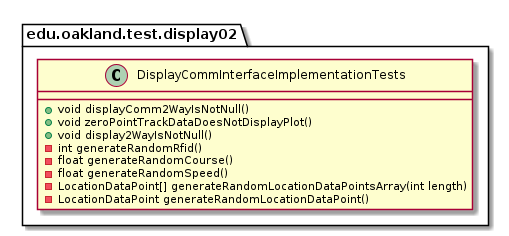

The diagram above was rendered by PlantUML. Its source (embedded in the PNG):
@startuml DisplayCommInterfaceImplementationTests

package edu.oakland.test.display02 {
    class DisplayCommInterfaceImplementationTests {
        + void displayComm2WayIsNotNull()
        + void zeroPointTrackDataDoesNotDisplayPlot()
        + void display2WayIsNotNull()
        - int generateRandomRfid()
        - float generateRandomCourse()
        - float generateRandomSpeed()
        - LocationDataPoint[] generateRandomLocationDataPointsArray(int length)
        - LocationDataPoint generateRandomLocationDataPoint()
    }
}

@enduml